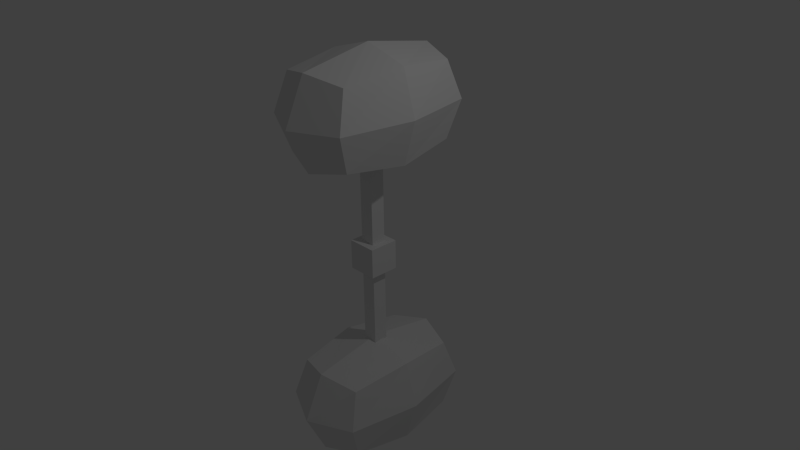# Source: Hammerrad.blend  (saved by Blender 2.72.0; exported with 4.5.12 LTS)
import bpy
from mathutils import Matrix  # noqa: F401  (used for matrix-valued properties, if any)

bpy.ops.wm.read_factory_settings(use_empty=True)
scene = bpy.context.scene
scene.name = 'Scene'

# ---- collections
col_collection_1 = bpy.data.collections.new('Collection 1'); scene.collection.children.link(col_collection_1)

# ---- materials (node trees are filled in below, after node groups)
mat_hammerrad_stil = bpy.data.materials.new('Hammerrad-Stil')
mat_hammerrad_stil.alpha_threshold = 0.0
mat_hammerrad_stil.use_transparent_shadow = False
mat_hammerrad_stil.roughness = 0.5
mat_hammerrad_stil.line_color = (0.0, 0.0, 0.0, 1.0)
mat_hammerrad_kopf = bpy.data.materials.new('Hammerrad-Kopf')
mat_hammerrad_kopf.alpha_threshold = 0.0
mat_hammerrad_kopf.use_transparent_shadow = False
mat_hammerrad_kopf.roughness = 0.5
mat_hammerrad_narbe = bpy.data.materials.new('Hammerrad-Narbe')
mat_hammerrad_narbe.alpha_threshold = 0.0
mat_hammerrad_narbe.use_transparent_shadow = False
mat_hammerrad_narbe.roughness = 0.5

# ---- material node trees

# ---- world
world_world = bpy.data.worlds.new('World'); scene.world = world_world
world_world.color = (0.05088, 0.05088, 0.05088)
world_world.use_sun_shadow = False
world_world.sun_shadow_jitter_overblur = 0.0
world_world.cycles.sampling_method = 'MANUAL'
world_world.cycles.sample_map_resolution = 256

# ---- cameras
cam_camera = bpy.data.cameras.new('Camera')
cam_camera.clip_end = 100.0
cam_camera.lens = 35.0
cam_camera.sensor_width = 32.0
cam_camera.sensor_height = 18.0
cam_camera.ortho_scale = 7.314
cam_camera.dof.focus_distance = 0.0
cam_camera.dof.aperture_fstop = 128.0

# ---- lights
light_lamp = bpy.data.lights.new('Lamp', 'POINT')
light_lamp.transmission_factor = 0.0
light_lamp.cutoff_distance = 30.0
light_lamp.energy = 100.0
light_lamp.shadow_buffer_clip_start = 1.001
light_lamp.shadow_soft_size = 0.1
light_lamp.shadow_maximum_resolution = 0.006
light_lamp.use_absolute_resolution = True
light_lamp.cycles.use_multiple_importance_sampling = False

# ---- meshes
me_cube = bpy.data.meshes.new('Cube')
me_cube.from_pydata([(1.0, 1.0, -1.0), (1.0, -1.0, -1.0), (-1.0, -1.0, -1.0), (-1.0, 1.0, -1.0), (1.0, 1.0, 1.0), (1.0, -1.0, 1.0), (-1.0, -1.0, 1.0), (-1.0, 1.0, 1.0)], [], [(0, 1, 2, 3), (4, 7, 6, 5), (0, 4, 5, 1), (1, 5, 6, 2), (2, 6, 7, 3), (4, 0, 3, 7)])
_uv = me_cube.uv_layers.new(name='UVMap')
_uv.uv.foreach_set('vector', [0.402, 0.9215, 0.402, 0.8363, 0.3167, 0.8363, 0.3167, 0.9215, 0.402, 0.9215, 0.3167, 0.9215, 0.3167, 0.8363, 0.402, 0.8363, 0.8961, 0.07023, 0.8961, 0.9229, 0.8109, 0.9229, 0.8109, 0.07023, 0.6559, 0.06632, 0.6559, 0.919, 0.5706, 0.919, 0.5706, 0.06632, 0.8109, 0.07023, 0.8109, 0.9229, 0.8961, 0.9229, 0.8961, 0.07023, 0.6559, 0.919, 0.6559, 0.06632, 0.5706, 0.06632, 0.5706, 0.919])
me_cube.materials.append(mat_hammerrad_stil)
me_cube.use_remesh_preserve_volume = False
me_cube.use_remesh_preserve_attributes = False
me_cube.use_mirror_vertex_groups = False
me_cube.update()
me_cube_002 = bpy.data.meshes.new('Cube.002')
me_cube_002.from_pydata([(-1.0, -1.0, -1.0), (-1.0, 1.0, -1.0), (1.0, 1.0, -1.0), (1.0, -1.0, -1.0), (-1.0, -1.0, 1.0), (-1.0, 1.0, 1.0), (1.0, 1.0, 1.0), (1.0, -1.0, 1.0), (-1.195, -1.195, 0.0), (-1.195, 0.0, 1.195), (-1.195, 1.195, 0.0), (-1.195, 0.0, -1.195), (0.0, 1.195, 1.195), (1.195, 1.195, 0.0), (0.0, 1.195, -1.195), (1.195, 0.0, 1.195), (1.195, -1.195, 0.0), (1.195, 0.0, -1.195), (0.0, -1.195, 1.195), (0.0, -1.195, -1.195), (-1.544, 0.0, 0.0), (0.0, 1.544, 0.0), (1.544, 0.0, 0.0), (0.0, -1.544, 0.0), (0.0, 0.0, -1.544), (0.0, 0.0, 1.544)], [], [(20, 10, 1, 11), (21, 13, 2, 14), (22, 16, 3, 17), (23, 8, 0, 19), (24, 14, 2, 17), (25, 12, 5, 9), (8, 20, 11, 0), (4, 9, 20, 8), (9, 5, 10, 20), (10, 21, 14, 1), (5, 12, 21, 10), (12, 6, 13, 21), (13, 22, 17, 2), (6, 15, 22, 13), (15, 7, 16, 22), (16, 23, 19, 3), (7, 18, 23, 16), (18, 4, 8, 23), (19, 24, 17, 3), (0, 11, 24, 19), (11, 1, 14, 24), (18, 25, 9, 4), (7, 15, 25, 18), (15, 6, 12, 25)])
_uv = me_cube_002.uv_layers.new(name='UVMap')
_uv.uv.foreach_set('vector', [0.6374, 0.7831, 0.9309, 0.7831, 0.883, 0.6295, 0.6374, 0.5996, 0.718, 0.2998, 0.9683, 0.2998, 0.9275, 0.09022, 0.718, 0.04943, 0.6374, 0.7831, 0.3439, 0.7831, 0.3917, 0.6295, 0.6374, 0.5996, 0.718, 0.2998, 0.4676, 0.2998, 0.5084, 0.09022, 0.718, 0.04943, 0.2363, 0.3359, 0.2363, 0.6625, 0.4072, 0.6093, 0.4404, 0.3359, 0.2363, 0.3359, 0.2363, 0.6625, 0.06548, 0.6093, 0.03223, 0.3359, 0.3439, 0.7831, 0.6374, 0.7831, 0.6374, 0.5996, 0.3917, 0.6295, 0.3917, 0.9366, 0.6374, 0.9665, 0.6374, 0.7831, 0.3439, 0.7831, 0.6374, 0.9665, 0.883, 0.9366, 0.9309, 0.7831, 0.6374, 0.7831, 0.4676, 0.2998, 0.718, 0.2998, 0.718, 0.04943, 0.5084, 0.09022, 0.5084, 0.5093, 0.718, 0.5501, 0.718, 0.2998, 0.4676, 0.2998, 0.718, 0.5501, 0.9275, 0.5093, 0.9683, 0.2998, 0.718, 0.2998, 0.9309, 0.7831, 0.6374, 0.7831, 0.6374, 0.5996, 0.883, 0.6295, 0.883, 0.9366, 0.6374, 0.9665, 0.6374, 0.7831, 0.9309, 0.7831, 0.6374, 0.9665, 0.3917, 0.9366, 0.3439, 0.7831, 0.6374, 0.7831, 0.9683, 0.2998, 0.718, 0.2998, 0.718, 0.04943, 0.9275, 0.09022, 0.9275, 0.5093, 0.718, 0.5501, 0.718, 0.2998, 0.9683, 0.2998, 0.718, 0.5501, 0.5084, 0.5093, 0.4676, 0.2998, 0.718, 0.2998, 0.2363, 0.009372, 0.2363, 0.3359, 0.4404, 0.3359, 0.4072, 0.06259, 0.06548, 0.06259, 0.03223, 0.3359, 0.2363, 0.3359, 0.2363, 0.009372, 0.03223, 0.3359, 0.06548, 0.6093, 0.2363, 0.6625, 0.2363, 0.3359, 0.2363, 0.009372, 0.2363, 0.3359, 0.03223, 0.3359, 0.06548, 0.06259, 0.4072, 0.06259, 0.4404, 0.3359, 0.2363, 0.3359, 0.2363, 0.009372, 0.4404, 0.3359, 0.4072, 0.6093, 0.2363, 0.6625, 0.2363, 0.3359])
me_cube_002.materials.append(mat_hammerrad_kopf)
me_cube_002.use_remesh_preserve_volume = False
me_cube_002.use_remesh_preserve_attributes = False
me_cube_002.use_mirror_vertex_groups = False
me_cube_002.update()
me_cube_001 = bpy.data.meshes.new('Cube.001')
me_cube_001.from_pydata([(-1.0, -1.0, -1.0), (-1.0, 1.0, -1.0), (1.0, 1.0, -1.0), (1.0, -1.0, -1.0), (-1.0, -1.0, 1.0), (-1.0, 1.0, 1.0), (1.0, 1.0, 1.0), (1.0, -1.0, 1.0)], [], [(4, 5, 1, 0), (5, 6, 2, 1), (6, 7, 3, 2), (7, 4, 0, 3), (0, 1, 2, 3), (7, 6, 5, 4)])
_uv = me_cube_001.uv_layers.new(name='UVMap')
_uv.uv.foreach_set('vector', [0.0, 0.0, 1.0, 0.0, 1.0, 1.0, 0.0, 1.0, 0.0, 0.0, 1.0, 0.0, 1.0, 1.0, 0.0, 1.0, 0.0, 0.0, 1.0, 0.0, 1.0, 1.0, 0.0, 1.0, 0.0, 0.0, 1.0, 0.0, 1.0, 1.0, 0.0, 1.0, 0.0, 0.0, 1.0, 0.0, 1.0, 1.0, 0.0, 1.0, 0.0, 0.0, 1.0, 0.0, 1.0, 1.0, 0.0, 1.0])
me_cube_001.materials.append(mat_hammerrad_narbe)
me_cube_001.use_remesh_preserve_volume = False
me_cube_001.use_remesh_preserve_attributes = False
me_cube_001.use_mirror_vertex_groups = False
me_cube_001.update()

# ---- objects
ob_cube_004 = bpy.data.objects.new('Cube.004', me_cube)
ob_cube_003 = bpy.data.objects.new('Cube.003', me_cube_002)
ob_cube_002 = bpy.data.objects.new('Cube.002', me_cube_002)
ob_cube_001 = bpy.data.objects.new('Cube.001', me_cube_001)
ob_cube = bpy.data.objects.new('Cube', me_cube)
ob_lamp = bpy.data.objects.new('Lamp', light_lamp)
ob_camera = bpy.data.objects.new('Camera', cam_camera)

# ---- transforms, parenting, visibility, modifiers, constraints
ob_cube_004.location = (4.287e-18, 0.0, -1.0)
ob_cube_004.rotation_euler = (3.142, 0.0, 0.0)
ob_cube_004.scale = (0.1, 0.1, 1.0)
ob_cube_004.lock_rotations_4d = False
ob_cube_004.empty_display_type = 'ARROWS'
ob_cube_004.lineart.crease_threshold = 0.0
ob_cube_003.location = (4.287e-18, 0.0, -2.0)
ob_cube_003.rotation_euler = (3.142, 0.0, 0.0)
ob_cube_003.scale = (0.5, 0.8, 0.5)
ob_cube_003.lineart.crease_threshold = 0.0
ob_cube_002.location = (0.0, 0.0, 2.0)
ob_cube_002.scale = (0.5, 0.8, 0.5)
ob_cube_002.lineart.crease_threshold = 0.0
ob_cube_001.location = (0.0, 0.0, 0.0)
ob_cube_001.scale = (0.2, 0.2, 0.2)
ob_cube_001.lineart.crease_threshold = 0.0
ob_cube.location = (0.0, 0.0, 1.0)
ob_cube.scale = (0.1, 0.1, 1.0)
ob_cube.lock_rotations_4d = False
ob_cube.empty_display_type = 'ARROWS'
ob_cube.lineart.crease_threshold = 0.0
ob_lamp.location = (4.076, 1.005, 5.904)
ob_lamp.rotation_euler = (0.6503, 0.05522, 1.866)
ob_lamp.lock_rotations_4d = False
ob_lamp.empty_display_type = 'ARROWS'
ob_lamp.color = (0.0, 0.0, 0.0, 0.0)
ob_lamp.lineart.crease_threshold = 0.0
ob_camera.location = (7.481, -6.508, 5.344)
ob_camera.rotation_euler = (1.109, 0.01082, 0.8149)
ob_camera.lock_rotations_4d = False
ob_camera.empty_display_type = 'ARROWS'
ob_camera.color = (0.0, 0.0, 0.0, 0.0)
ob_camera.display_type = 'WIRE'
ob_camera.lineart.crease_threshold = 0.0

# ---- collection membership
col_collection_1.objects.link(ob_cube_004)
col_collection_1.objects.link(ob_cube_003)
col_collection_1.objects.link(ob_cube_002)
col_collection_1.objects.link(ob_cube_001)
col_collection_1.objects.link(ob_cube)
col_collection_1.objects.link(ob_lamp)
col_collection_1.objects.link(ob_camera)

# ---- scene / render settings (as saved in the file)
scene.camera = ob_camera
scene.frame_start = 1; scene.frame_end = 250; scene.frame_set(11)
scene.render.engine = 'BLENDER_EEVEE_NEXT'
scene.render.resolution_percentage = 50
scene.render.dither_intensity = 0.0
scene.cycles.use_denoising = False
scene.cycles.samples = 10
scene.cycles.sampling_pattern = 'TABULATED_SOBOL'
scene.cycles.light_sampling_threshold = 0.0
scene.cycles.use_adaptive_sampling = False
scene.cycles.use_light_tree = False
scene.cycles.blur_glossy = 0.0
scene.cycles.pixel_filter_type = 'GAUSSIAN'
scene.cycles.sample_clamp_indirect = 0.0
scene.view_settings.view_transform = 'Standard'
bpy.context.view_layer.update()
